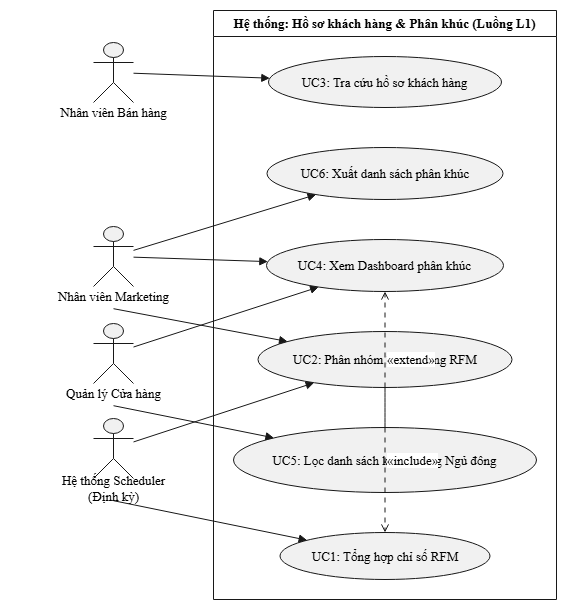

The diagram above was exported from draw.io. Its source (the exported page's mxGraphModel, read from the mxfile embedded in the PNG):
<mxGraphModel dx="1880" dy="623" grid="1" gridSize="10" guides="1" tooltips="1" connect="1" arrows="1" fold="1" page="1" pageScale="1" pageWidth="850" pageHeight="1100" math="0" shadow="0">
  <root>
    <mxCell id="0" />
    <mxCell id="1" parent="0" />
    <UserObject label="" plantUmlData="{&#10;  &quot;data&quot;: &quot;@startuml\nskinparam defaultFontName \&quot;DejaVu Sans\&quot;\nskinparam defaultFontSize 13\nleft to right direction\nskinparam packageStyle rectangle\n\nactor \&quot;Nhân viên Bán hàng\&quot; as NVBH\nactor \&quot;Nhân viên Marketing\&quot; as NVMKT\nactor \&quot;Quản lý Cửa hàng\&quot; as QLCH\nactor \&quot;Hệ thống Scheduler\\n(Định kỳ)\&quot; as HT_TIMER\n\nrectangle \&quot;Hệ thống: Hồ sơ khách hàng &amp; Phân khúc (Luồng L1)\&quot; {\n  usecase \&quot;UC1: Tổng hợp chỉ số RFM\&quot; as UC1\n  usecase \&quot;UC2: Phân nhóm khách hàng RFM\&quot; as UC2\n  usecase \&quot;UC3: Tra cứu hồ sơ khách hàng\&quot; as UC3\n  usecase \&quot;UC4: Xem Dashboard phân khúc\&quot; as UC4\n  usecase \&quot;UC5: Lọc danh sách khách hàng Ngủ đông\&quot; as UC5\n  usecase \&quot;UC6: Xuất danh sách phân khúc\&quot; as UC6\n\n  UC2 .&gt; UC1 : &lt;&lt;include&gt;&gt;\n  UC5 .&gt; UC4 : &lt;&lt;extend&gt;&gt;\n}\n\nHT_TIMER --&gt; UC1\nHT_TIMER --&gt; UC2\n\nNVBH --&gt; UC3\n\nNVMKT --&gt; UC2\nNVMKT --&gt; UC4\nNVMKT --&gt; UC6\n\nQLCH --&gt; UC4\nQLCH --&gt; UC5\n@enduml&quot;,&#10;  &quot;config&quot;: null&#10;}" id="J9J4h1FaPqC8HYPgpSBr-1">
      <mxCell connectable="0" parent="1" style="group;transparentBounds=1;editIcon=1;lockedGroup=0;groupPadding=10;" vertex="1">
        <mxGeometry as="geometry" />
      </mxCell>
    </UserObject>
    <UserObject label="Hệ thống: Hồ sơ khách hàng &amp; Phân khúc (Luồng L1)" plantUmlId="rect_0" plantUmlBaseStyle="swimlane;collapsible=0;startSize=26;fillColor=none;strokeColor=#181818;fontColor=#000000;fontSize=13;fontStyle=1;whiteSpace=wrap;fontFamily=DejaVu Sans;" plantUmlBaseValue="Hệ thống: Hồ sơ khách hàng &amp; Phân khúc (Luồng L1)" id="J9J4h1FaPqC8HYPgpSBr-2">
      <mxCell parent="J9J4h1FaPqC8HYPgpSBr-1" style="swimlane;collapsible=0;startSize=26;fillColor=none;strokeColor=#181818;fontColor=#000000;fontSize=13;fontStyle=1;whiteSpace=wrap;fontFamily=DejaVu Sans;" vertex="1">
        <mxGeometry height="589" width="343" x="150" y="30" as="geometry" />
      </mxCell>
    </UserObject>
    <UserObject label="UC3: Tra cứu hồ sơ khách hàng" plantUmlId="uc_1" plantUmlBaseStyle="ellipse;html=1;fillColor=#F1F1F1;strokeColor=#181818;whiteSpace=wrap;fontColor=#000000;fontSize=13;fontFamily=DejaVu Sans;" plantUmlBaseValue="UC3: Tra cứu hồ sơ khách hàng" id="J9J4h1FaPqC8HYPgpSBr-3">
      <mxCell parent="J9J4h1FaPqC8HYPgpSBr-2" style="ellipse;html=1;fillColor=#F1F1F1;strokeColor=#181818;whiteSpace=wrap;fontColor=#000000;fontSize=13;fontFamily=DejaVu Sans;" vertex="1">
        <mxGeometry height="51" width="233" x="55" y="46" as="geometry" />
      </mxCell>
    </UserObject>
    <UserObject label="UC6: Xuất danh sách phân khúc" plantUmlId="uc_2" plantUmlBaseStyle="ellipse;html=1;fillColor=#F1F1F1;strokeColor=#181818;whiteSpace=wrap;fontColor=#000000;fontSize=13;fontFamily=DejaVu Sans;" plantUmlBaseValue="UC6: Xuất danh sách phân khúc" id="J9J4h1FaPqC8HYPgpSBr-4">
      <mxCell parent="J9J4h1FaPqC8HYPgpSBr-2" style="ellipse;html=1;fillColor=#F1F1F1;strokeColor=#181818;whiteSpace=wrap;fontColor=#000000;fontSize=13;fontFamily=DejaVu Sans;" vertex="1">
        <mxGeometry height="52" width="236" x="53.5" y="137" as="geometry" />
      </mxCell>
    </UserObject>
    <UserObject label="UC4: Xem Dashboard phân khúc" plantUmlId="uc_3" plantUmlBaseStyle="ellipse;html=1;fillColor=#F1F1F1;strokeColor=#181818;whiteSpace=wrap;fontColor=#000000;fontSize=13;fontFamily=DejaVu Sans;" plantUmlBaseValue="UC4: Xem Dashboard phân khúc" id="J9J4h1FaPqC8HYPgpSBr-5">
      <mxCell parent="J9J4h1FaPqC8HYPgpSBr-2" style="ellipse;html=1;fillColor=#F1F1F1;strokeColor=#181818;whiteSpace=wrap;fontColor=#000000;fontSize=13;fontFamily=DejaVu Sans;" vertex="1">
        <mxGeometry height="52" width="237" x="53" y="229" as="geometry" />
      </mxCell>
    </UserObject>
    <UserObject label="UC2: Phân nhóm khách hàng RFM" plantUmlId="uc_4" plantUmlBaseStyle="ellipse;html=1;fillColor=#F1F1F1;strokeColor=#181818;whiteSpace=wrap;fontColor=#000000;fontSize=13;fontFamily=DejaVu Sans;" plantUmlBaseValue="UC2: Phân nhóm khách hàng RFM" id="J9J4h1FaPqC8HYPgpSBr-6">
      <mxCell parent="J9J4h1FaPqC8HYPgpSBr-2" style="ellipse;html=1;fillColor=#F1F1F1;strokeColor=#181818;whiteSpace=wrap;fontColor=#000000;fontSize=13;fontFamily=DejaVu Sans;" vertex="1">
        <mxGeometry height="56" width="254" x="44.5" y="321" as="geometry" />
      </mxCell>
    </UserObject>
    <UserObject label="UC5: Lọc danh sách khách hàng Ngủ đông" plantUmlId="uc_5" plantUmlBaseStyle="ellipse;html=1;fillColor=#F1F1F1;strokeColor=#181818;whiteSpace=wrap;fontColor=#000000;fontSize=13;fontFamily=DejaVu Sans;" plantUmlBaseValue="UC5: Lọc danh sách khách hàng Ngủ đông" id="J9J4h1FaPqC8HYPgpSBr-7">
      <mxCell parent="J9J4h1FaPqC8HYPgpSBr-2" style="ellipse;html=1;fillColor=#F1F1F1;strokeColor=#181818;whiteSpace=wrap;fontColor=#000000;fontSize=13;fontFamily=DejaVu Sans;" vertex="1">
        <mxGeometry height="65" width="303" x="20" y="417" as="geometry" />
      </mxCell>
    </UserObject>
    <UserObject label="UC1: Tổng hợp chỉ số RFM" plantUmlId="uc_6" plantUmlBaseStyle="ellipse;html=1;fillColor=#F1F1F1;strokeColor=#181818;whiteSpace=wrap;fontColor=#000000;fontSize=13;fontFamily=DejaVu Sans;" plantUmlBaseValue="UC1: Tổng hợp chỉ số RFM" id="J9J4h1FaPqC8HYPgpSBr-8">
      <mxCell parent="J9J4h1FaPqC8HYPgpSBr-2" style="ellipse;html=1;fillColor=#F1F1F1;strokeColor=#181818;whiteSpace=wrap;fontColor=#000000;fontSize=13;fontFamily=DejaVu Sans;" vertex="1">
        <mxGeometry height="47" width="210" x="66.5" y="522" as="geometry" />
      </mxCell>
    </UserObject>
    <UserObject label="«extend»" plantUmlId="rel_16" plantUmlBaseStyle="endArrow=open;dashed=1;dashPattern=5 5;strokeColor=#181818;fontColor=#000000;fontSize=13;edgeStyle=none;rounded=0;html=1;fontFamily=DejaVu Sans;labelPosition=right;align=left;curved=0;endSize=6;sourcePerimeterSpacing=0;targetPerimeterSpacing=0;" plantUmlBaseValue="«extend»" id="J9J4h1FaPqC8HYPgpSBr-18">
      <mxCell edge="1" parent="J9J4h1FaPqC8HYPgpSBr-2" source="J9J4h1FaPqC8HYPgpSBr-7" style="endArrow=open;dashed=1;dashPattern=5 5;strokeColor=#181818;fontColor=#000000;fontSize=13;edgeStyle=none;rounded=0;html=1;fontFamily=DejaVu Sans;labelPosition=right;align=left;curved=0;endSize=6;sourcePerimeterSpacing=0;targetPerimeterSpacing=0;" target="J9J4h1FaPqC8HYPgpSBr-5">
        <mxGeometry relative="1" as="geometry" />
      </mxCell>
    </UserObject>
    <UserObject label="«include»" plantUmlId="rel_15" plantUmlBaseStyle="endArrow=open;dashed=1;dashPattern=5 5;strokeColor=#181818;fontColor=#000000;fontSize=13;edgeStyle=none;rounded=0;html=1;fontFamily=DejaVu Sans;labelPosition=right;align=left;curved=0;endSize=6;sourcePerimeterSpacing=0;targetPerimeterSpacing=0;" plantUmlBaseValue="«include»" id="J9J4h1FaPqC8HYPgpSBr-17">
      <mxCell edge="1" parent="J9J4h1FaPqC8HYPgpSBr-2" source="J9J4h1FaPqC8HYPgpSBr-6" style="endArrow=open;dashed=1;dashPattern=5 5;strokeColor=#181818;fontColor=#000000;fontSize=13;edgeStyle=none;rounded=0;html=1;fontFamily=DejaVu Sans;labelPosition=right;align=left;curved=0;endSize=6;sourcePerimeterSpacing=0;targetPerimeterSpacing=0;" target="J9J4h1FaPqC8HYPgpSBr-8">
        <mxGeometry relative="1" as="geometry" />
      </mxCell>
    </UserObject>
    <UserObject label="" plantUmlId="actor_7" plantUmlBaseStyle="shape=umlActor;html=1;fillColor=#F1F1F1;strokeColor=#181818;fontColor=#000000;fontSize=13;fontFamily=DejaVu Sans;" plantUmlBaseValue="" id="J9J4h1FaPqC8HYPgpSBr-9">
      <mxCell parent="J9J4h1FaPqC8HYPgpSBr-1" style="shape=umlActor;html=1;fillColor=#F1F1F1;strokeColor=#181818;fontColor=#000000;fontSize=13;fontFamily=DejaVu Sans;" vertex="1">
        <mxGeometry height="60" width="40" x="30" y="62" as="geometry" />
      </mxCell>
    </UserObject>
    <UserObject label="Nhân viên Bán hàng" plantUmlId="actorlbl_8" plantUmlBaseStyle="text;html=1;align=center;verticalAlign=middle;spacingBottom=1;fontColor=#000000;fontSize=13;part=1;fontFamily=DejaVu Sans;" plantUmlBaseValue="Nhân viên Bán hàng" id="J9J4h1FaPqC8HYPgpSBr-10">
      <mxCell parent="J9J4h1FaPqC8HYPgpSBr-9" style="text;html=1;align=center;verticalAlign=middle;spacingBottom=1;fontColor=#000000;fontSize=13;part=1;fontFamily=DejaVu Sans;" vertex="1">
        <mxGeometry height="17" width="143" x="-51.5" y="62" as="geometry" />
      </mxCell>
    </UserObject>
    <UserObject label="" plantUmlId="actor_9" plantUmlBaseStyle="shape=umlActor;html=1;fillColor=#F1F1F1;strokeColor=#181818;fontColor=#000000;fontSize=13;fontFamily=DejaVu Sans;" plantUmlBaseValue="" id="J9J4h1FaPqC8HYPgpSBr-11">
      <mxCell parent="J9J4h1FaPqC8HYPgpSBr-1" style="shape=umlActor;html=1;fillColor=#F1F1F1;strokeColor=#181818;fontColor=#000000;fontSize=13;fontFamily=DejaVu Sans;" vertex="1">
        <mxGeometry height="60" width="40" x="30" y="246" as="geometry" />
      </mxCell>
    </UserObject>
    <UserObject label="Nhân viên Marketing" plantUmlId="actorlbl_10" plantUmlBaseStyle="text;html=1;align=center;verticalAlign=middle;spacingBottom=1;fontColor=#000000;fontSize=13;part=1;fontFamily=DejaVu Sans;" plantUmlBaseValue="Nhân viên Marketing" id="J9J4h1FaPqC8HYPgpSBr-12">
      <mxCell parent="J9J4h1FaPqC8HYPgpSBr-11" style="text;html=1;align=center;verticalAlign=middle;spacingBottom=1;fontColor=#000000;fontSize=13;part=1;fontFamily=DejaVu Sans;" vertex="1">
        <mxGeometry height="17" width="152" x="-56" y="62" as="geometry" />
      </mxCell>
    </UserObject>
    <UserObject label="" plantUmlId="actor_11" plantUmlBaseStyle="shape=umlActor;html=1;fillColor=#F1F1F1;strokeColor=#181818;fontColor=#000000;fontSize=13;fontFamily=DejaVu Sans;" plantUmlBaseValue="" id="J9J4h1FaPqC8HYPgpSBr-13">
      <mxCell parent="J9J4h1FaPqC8HYPgpSBr-1" style="shape=umlActor;html=1;fillColor=#F1F1F1;strokeColor=#181818;fontColor=#000000;fontSize=13;fontFamily=DejaVu Sans;" vertex="1">
        <mxGeometry height="60" width="40" x="30" y="343" as="geometry" />
      </mxCell>
    </UserObject>
    <UserObject label="Quản lý Cửa hàng" plantUmlId="actorlbl_12" plantUmlBaseStyle="text;html=1;align=center;verticalAlign=middle;spacingBottom=1;fontColor=#000000;fontSize=13;part=1;fontFamily=DejaVu Sans;" plantUmlBaseValue="Quản lý Cửa hàng" id="J9J4h1FaPqC8HYPgpSBr-14">
      <mxCell parent="J9J4h1FaPqC8HYPgpSBr-13" style="text;html=1;align=center;verticalAlign=middle;spacingBottom=1;fontColor=#000000;fontSize=13;part=1;fontFamily=DejaVu Sans;" vertex="1">
        <mxGeometry height="17" width="127" x="-43.5" y="62" as="geometry" />
      </mxCell>
    </UserObject>
    <UserObject label="" plantUmlId="actor_13" plantUmlBaseStyle="shape=umlActor;html=1;fillColor=#F1F1F1;strokeColor=#181818;fontColor=#000000;fontSize=13;fontFamily=DejaVu Sans;" plantUmlBaseValue="" id="J9J4h1FaPqC8HYPgpSBr-15">
      <mxCell parent="J9J4h1FaPqC8HYPgpSBr-1" style="shape=umlActor;html=1;fillColor=#F1F1F1;strokeColor=#181818;fontColor=#000000;fontSize=13;fontFamily=DejaVu Sans;" vertex="1">
        <mxGeometry height="60" width="40" x="30" y="438" as="geometry" />
      </mxCell>
    </UserObject>
    <UserObject label="Hệ thống Scheduler&#10;(Định kỳ)" plantUmlId="actorlbl_14" plantUmlBaseStyle="text;html=1;align=center;verticalAlign=middle;spacingBottom=1;fontColor=#000000;fontSize=13;part=1;fontFamily=DejaVu Sans;" plantUmlBaseValue="Hệ thống Scheduler&#10;(Định kỳ)" id="J9J4h1FaPqC8HYPgpSBr-16">
      <mxCell parent="J9J4h1FaPqC8HYPgpSBr-15" style="text;html=1;align=center;verticalAlign=middle;spacingBottom=1;fontColor=#000000;fontSize=13;part=1;fontFamily=DejaVu Sans;" vertex="1">
        <mxGeometry height="17" width="226" x="-93" y="62" as="geometry" />
      </mxCell>
    </UserObject>
    <UserObject label="" plantUmlId="rel_17" plantUmlBaseStyle="endArrow=block;endFill=1;strokeColor=#181818;fontColor=#000000;fontSize=13;edgeStyle=none;rounded=0;html=1;exitX=0.5;exitY=1.37;exitPerimeter=0;fontFamily=DejaVu Sans;curved=0;endSize=6;sourcePerimeterSpacing=0;targetPerimeterSpacing=0;" plantUmlBaseValue="" id="J9J4h1FaPqC8HYPgpSBr-19">
      <mxCell edge="1" parent="J9J4h1FaPqC8HYPgpSBr-1" source="J9J4h1FaPqC8HYPgpSBr-15" style="endArrow=block;endFill=1;strokeColor=#181818;fontColor=#000000;fontSize=13;edgeStyle=none;rounded=0;html=1;exitX=0.5;exitY=1.37;exitPerimeter=0;fontFamily=DejaVu Sans;curved=0;endSize=6;sourcePerimeterSpacing=0;targetPerimeterSpacing=0;" target="J9J4h1FaPqC8HYPgpSBr-8">
        <mxGeometry relative="1" as="geometry" />
      </mxCell>
    </UserObject>
    <UserObject label="" plantUmlId="rel_18" plantUmlBaseStyle="endArrow=block;endFill=1;strokeColor=#181818;fontColor=#000000;fontSize=13;edgeStyle=none;rounded=0;html=1;fontFamily=DejaVu Sans;curved=0;endSize=6;sourcePerimeterSpacing=0;targetPerimeterSpacing=0;" plantUmlBaseValue="" id="J9J4h1FaPqC8HYPgpSBr-20">
      <mxCell edge="1" parent="J9J4h1FaPqC8HYPgpSBr-1" source="J9J4h1FaPqC8HYPgpSBr-15" style="endArrow=block;endFill=1;strokeColor=#181818;fontColor=#000000;fontSize=13;edgeStyle=none;rounded=0;html=1;fontFamily=DejaVu Sans;curved=0;endSize=6;sourcePerimeterSpacing=0;targetPerimeterSpacing=0;" target="J9J4h1FaPqC8HYPgpSBr-6">
        <mxGeometry relative="1" as="geometry" />
      </mxCell>
    </UserObject>
    <UserObject label="" plantUmlId="rel_19" plantUmlBaseStyle="endArrow=block;endFill=1;strokeColor=#181818;fontColor=#000000;fontSize=13;edgeStyle=none;rounded=0;html=1;fontFamily=DejaVu Sans;curved=0;endSize=6;sourcePerimeterSpacing=0;targetPerimeterSpacing=0;" plantUmlBaseValue="" id="J9J4h1FaPqC8HYPgpSBr-21">
      <mxCell edge="1" parent="J9J4h1FaPqC8HYPgpSBr-1" source="J9J4h1FaPqC8HYPgpSBr-9" style="endArrow=block;endFill=1;strokeColor=#181818;fontColor=#000000;fontSize=13;edgeStyle=none;rounded=0;html=1;fontFamily=DejaVu Sans;curved=0;endSize=6;sourcePerimeterSpacing=0;targetPerimeterSpacing=0;" target="J9J4h1FaPqC8HYPgpSBr-3">
        <mxGeometry relative="1" as="geometry" />
      </mxCell>
    </UserObject>
    <UserObject label="" plantUmlId="rel_20" plantUmlBaseStyle="endArrow=block;endFill=1;strokeColor=#181818;fontColor=#000000;fontSize=13;edgeStyle=none;rounded=0;html=1;exitX=0.5;exitY=1.37;exitPerimeter=0;fontFamily=DejaVu Sans;curved=0;endSize=6;sourcePerimeterSpacing=0;targetPerimeterSpacing=0;" plantUmlBaseValue="" id="J9J4h1FaPqC8HYPgpSBr-22">
      <mxCell edge="1" parent="J9J4h1FaPqC8HYPgpSBr-1" source="J9J4h1FaPqC8HYPgpSBr-11" style="endArrow=block;endFill=1;strokeColor=#181818;fontColor=#000000;fontSize=13;edgeStyle=none;rounded=0;html=1;exitX=0.5;exitY=1.37;exitPerimeter=0;fontFamily=DejaVu Sans;curved=0;endSize=6;sourcePerimeterSpacing=0;targetPerimeterSpacing=0;" target="J9J4h1FaPqC8HYPgpSBr-6">
        <mxGeometry relative="1" as="geometry" />
      </mxCell>
    </UserObject>
    <UserObject label="" plantUmlId="rel_21" plantUmlBaseStyle="endArrow=block;endFill=1;strokeColor=#181818;fontColor=#000000;fontSize=13;edgeStyle=none;rounded=0;html=1;fontFamily=DejaVu Sans;curved=0;endSize=6;sourcePerimeterSpacing=0;targetPerimeterSpacing=0;" plantUmlBaseValue="" id="J9J4h1FaPqC8HYPgpSBr-23">
      <mxCell edge="1" parent="J9J4h1FaPqC8HYPgpSBr-1" source="J9J4h1FaPqC8HYPgpSBr-11" style="endArrow=block;endFill=1;strokeColor=#181818;fontColor=#000000;fontSize=13;edgeStyle=none;rounded=0;html=1;fontFamily=DejaVu Sans;curved=0;endSize=6;sourcePerimeterSpacing=0;targetPerimeterSpacing=0;" target="J9J4h1FaPqC8HYPgpSBr-5">
        <mxGeometry relative="1" as="geometry" />
      </mxCell>
    </UserObject>
    <UserObject label="" plantUmlId="rel_22" plantUmlBaseStyle="endArrow=block;endFill=1;strokeColor=#181818;fontColor=#000000;fontSize=13;edgeStyle=none;rounded=0;html=1;fontFamily=DejaVu Sans;curved=0;endSize=6;sourcePerimeterSpacing=0;targetPerimeterSpacing=0;" plantUmlBaseValue="" id="J9J4h1FaPqC8HYPgpSBr-24">
      <mxCell edge="1" parent="J9J4h1FaPqC8HYPgpSBr-1" source="J9J4h1FaPqC8HYPgpSBr-11" style="endArrow=block;endFill=1;strokeColor=#181818;fontColor=#000000;fontSize=13;edgeStyle=none;rounded=0;html=1;fontFamily=DejaVu Sans;curved=0;endSize=6;sourcePerimeterSpacing=0;targetPerimeterSpacing=0;" target="J9J4h1FaPqC8HYPgpSBr-4">
        <mxGeometry relative="1" as="geometry" />
      </mxCell>
    </UserObject>
    <UserObject label="" plantUmlId="rel_23" plantUmlBaseStyle="endArrow=block;endFill=1;strokeColor=#181818;fontColor=#000000;fontSize=13;edgeStyle=none;rounded=0;html=1;fontFamily=DejaVu Sans;curved=0;endSize=6;sourcePerimeterSpacing=0;targetPerimeterSpacing=0;" plantUmlBaseValue="" id="J9J4h1FaPqC8HYPgpSBr-25">
      <mxCell edge="1" parent="J9J4h1FaPqC8HYPgpSBr-1" source="J9J4h1FaPqC8HYPgpSBr-13" style="endArrow=block;endFill=1;strokeColor=#181818;fontColor=#000000;fontSize=13;edgeStyle=none;rounded=0;html=1;fontFamily=DejaVu Sans;curved=0;endSize=6;sourcePerimeterSpacing=0;targetPerimeterSpacing=0;" target="J9J4h1FaPqC8HYPgpSBr-5">
        <mxGeometry relative="1" as="geometry" />
      </mxCell>
    </UserObject>
    <UserObject label="" plantUmlId="rel_24" plantUmlBaseStyle="endArrow=block;endFill=1;strokeColor=#181818;fontColor=#000000;fontSize=13;edgeStyle=none;rounded=0;html=1;exitX=0.5;exitY=1.37;exitPerimeter=0;fontFamily=DejaVu Sans;curved=0;endSize=6;sourcePerimeterSpacing=0;targetPerimeterSpacing=0;" plantUmlBaseValue="" id="J9J4h1FaPqC8HYPgpSBr-26">
      <mxCell edge="1" parent="J9J4h1FaPqC8HYPgpSBr-1" source="J9J4h1FaPqC8HYPgpSBr-13" style="endArrow=block;endFill=1;strokeColor=#181818;fontColor=#000000;fontSize=13;edgeStyle=none;rounded=0;html=1;exitX=0.5;exitY=1.37;exitPerimeter=0;fontFamily=DejaVu Sans;curved=0;endSize=6;sourcePerimeterSpacing=0;targetPerimeterSpacing=0;" target="J9J4h1FaPqC8HYPgpSBr-7">
        <mxGeometry relative="1" as="geometry" />
      </mxCell>
    </UserObject>
  </root>
</mxGraphModel>